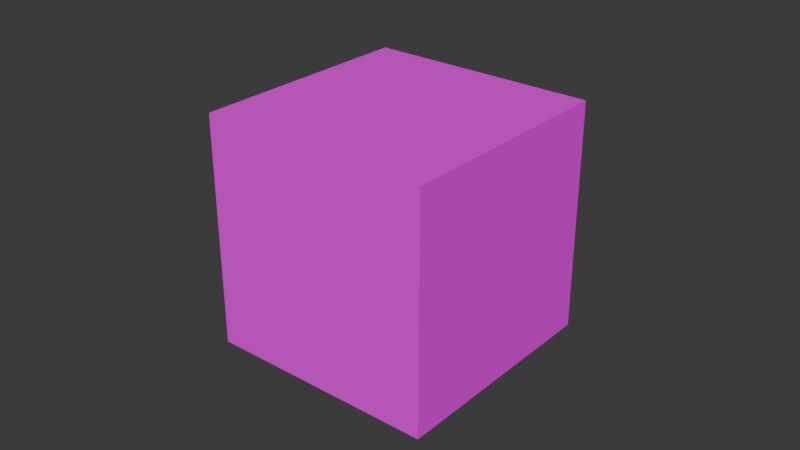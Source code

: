# Source: pat.blend  (saved by Blender 4.0.36; exported with 4.5.12 LTS)
import bpy
from mathutils import Matrix  # noqa: F401  (used for matrix-valued properties, if any)

bpy.ops.wm.read_factory_settings(use_empty=True)
scene = bpy.context.scene
scene.name = 'Scene'

# ---- collections
col_collection = bpy.data.collections.new('Collection'); scene.collection.children.link(col_collection)

# ---- images (referenced by path relative to the original .blend; pixels are not part of the script)
import os
ASSET_DIR = os.environ.get("B2B_ASSET_DIR", "")  # directory of the original .blend (textures are referenced by path, not embedded)
HERE = os.path.dirname(os.path.abspath(__file__))  # packed textures are extracted next to this script under _unpacked/

def load_image(name, relpath, width, height, colorspace="sRGB"):
    """Load a texture the original file referenced (path relative to the .blend, or extracted next to this script)."""
    p = next((c for c in (os.path.join(HERE, relpath), os.path.join(ASSET_DIR, relpath)) if relpath and os.path.exists(c)), "")
    if p:
        img = bpy.data.images.load(p, check_existing=True)
        img.name = name
    else:  # same state as the original file: an image datablock whose file is absent (Cycles renders it pink)
        img = bpy.data.images.new(name, width, height)
        img.source = "FILE"
        img.filepath = "//" + (relpath or name)
    img.colorspace_settings.name = colorspace
    return img
img_cube_base_color = load_image('Cube Base Color', 'new_template_cube.png', 1024, 1024, 'sRGB')

# ---- materials (node trees are filled in below, after node groups)
mat_material_001 = bpy.data.materials.new('Material.001')
mat_material_001.use_transparent_shadow = False

# ---- material node trees
mat_material_001.use_nodes = True; mat_material_001.node_tree.nodes.clear()
_N = mat_material_001.node_tree.nodes; _L = mat_material_001.node_tree.links
n0 = _N.new('ShaderNodeBsdfPrincipled'); n0.name = 'Principled BSDF'; n0.location = (10, 300)
n0.inputs[3].default_value = 1.45
n1 = _N.new('ShaderNodeOutputMaterial'); n1.name = 'Material Output'; n1.location = (300, 300)
n2 = _N.new('ShaderNodeTexImage'); n2.name = 'Image Texture'; n2.location = (-280, 279)
n2.image = img_cube_base_color
_L.new(n0.outputs[0], n1.inputs[0])
_L.new(n2.outputs[0], n0.inputs[0])
n1.is_active_output = True

# ---- world
world_world = bpy.data.worlds.new('World'); scene.world = world_world
world_world.use_nodes = True; world_world.node_tree.nodes.clear()
_N = world_world.node_tree.nodes; _L = world_world.node_tree.links
n0 = _N.new('ShaderNodeOutputWorld'); n0.name = 'World Output'; n0.location = (300, 300)
n1 = _N.new('ShaderNodeBackground'); n1.name = 'Background'; n1.location = (10, 300)
n1.inputs[0].default_value = (0.05088, 0.05088, 0.05088, 1.0)
_L.new(n1.outputs[0], n0.inputs[0])
n0.is_active_output = True
world_world.color = (0.05088, 0.05088, 0.05088)
world_world.use_sun_shadow = False
world_world.sun_shadow_jitter_overblur = 0.0

# ---- meshes
me_cube_001 = bpy.data.meshes.new('Cube.001')
me_cube_001.from_pydata([(-1.0, -1.0, -1.0), (-1.0, -1.0, 1.0), (-1.0, 1.0, -1.0), (-1.0, 1.0, 1.0), (1.0, -1.0, -1.0), (1.0, -1.0, 1.0), (1.0, 1.0, -1.0), (1.0, 1.0, 1.0)], [], [(0, 1, 3, 2), (2, 3, 7, 6), (6, 7, 5, 4), (4, 5, 1, 0), (2, 6, 4, 0), (7, 3, 1, 5)])
_uv = me_cube_001.uv_layers.new(name='UVMap')
_uv.uv.foreach_set('vector', [0.375, 0.0, 0.625, 0.0, 0.625, 0.25, 0.375, 0.25, 0.375, 0.25, 0.625, 0.25, 0.625, 0.5, 0.375, 0.5, 0.375, 0.5, 0.625, 0.5, 0.625, 0.75, 0.375, 0.75, 0.375, 0.75, 0.625, 0.75, 0.625, 1.0, 0.375, 1.0, 0.125, 0.5, 0.375, 0.5, 0.375, 0.75, 0.125, 0.75, 0.625, 0.5, 0.875, 0.5, 0.875, 0.75, 0.625, 0.75])
me_cube_001.materials.append(mat_material_001)
me_cube_001.update()
arm_armature = bpy.data.armatures.new('Armature')  # bones are not reproduced

# ---- objects
ob_new_template_cube = bpy.data.objects.new('new_template_cube', me_cube_001)
ob_armature = bpy.data.objects.new('Armature', arm_armature)

# ---- transforms, parenting, visibility, modifiers, constraints
ob_new_template_cube.parent = ob_armature
ob_new_template_cube.location = (0.0, 0.0, 1.0)
_vg = ob_new_template_cube.vertex_groups.new(name='spine')
_vg.add([0, 1, 2, 3, 4, 5, 6, 7], 1.0, 'REPLACE')
_m = ob_new_template_cube.modifiers.new('Armature', 'ARMATURE')
_m.object = ob_armature
ob_armature.location = (0.0, 0.0, 0.0)
ob_armature.show_in_front = True

# ---- collection membership
col_collection.objects.link(ob_new_template_cube)
col_collection.objects.link(ob_armature)

# ---- scene / render settings (as saved in the file)
scene.frame_start = 1; scene.frame_end = 25; scene.frame_set(23)
scene.render.engine = 'BLENDER_EEVEE_NEXT'
scene.cycles.sampling_pattern = 'TABULATED_SOBOL'
bpy.context.view_layer.update()

# ---- added for rendering (the .blend has no active camera and no usable light): camera, sun
cam_auto = bpy.data.cameras.new('AutoCamera')
cam_auto.lens = 50.0
cam_auto.sensor_width = 36.0
cam_auto.clip_end = 1000.0
ob_auto_camera = bpy.data.objects.new('AutoCamera', cam_auto)
scene.collection.objects.link(ob_auto_camera)
ob_auto_camera.location = (4.9901, -5.98812, 4.99742)
ob_auto_camera.rotation_euler = (1.09748, -7.21219e-08, 0.694738)
scene.camera = ob_auto_camera
light_auto_sun = bpy.data.lights.new('AutoSun', 'SUN')
light_auto_sun.energy = 3.0
light_auto_sun.angle = 0.0523599
ob_auto_sun = bpy.data.objects.new('AutoSun', light_auto_sun)
scene.collection.objects.link(ob_auto_sun)
ob_auto_sun.rotation_euler = (0.872665, 0.174533, 0.523599)
bpy.context.view_layer.update()
